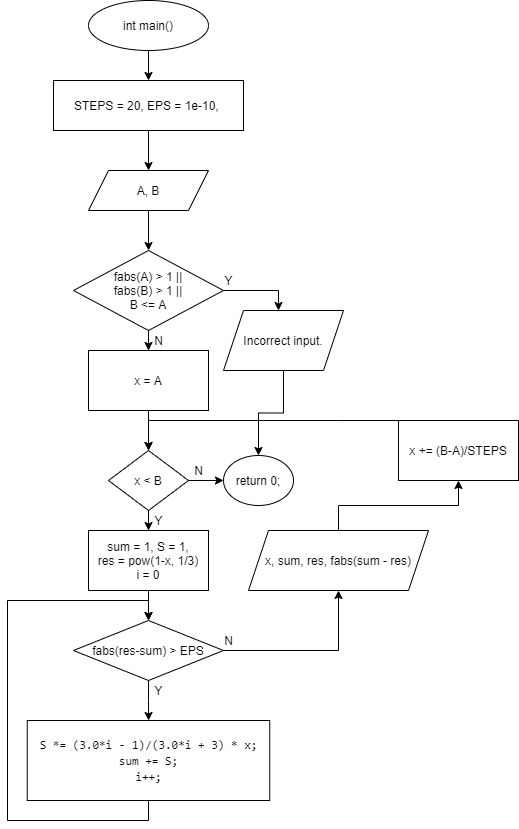

The diagram above was exported from draw.io. Its source (the exported page's mxGraphModel, read from the mxfile embedded in the PNG):
<mxGraphModel dx="868" dy="510" grid="1" gridSize="10" guides="1" tooltips="1" connect="1" arrows="1" fold="1" page="1" pageScale="1" pageWidth="1654" pageHeight="2336" math="0" shadow="0">
  <root>
    <mxCell id="0" />
    <mxCell id="1" parent="0" />
    <mxCell id="dfj_TQLhZvd4HPPK4ZAZ-3" style="edgeStyle=orthogonalEdgeStyle;rounded=0;orthogonalLoop=1;jettySize=auto;html=1;exitX=0.5;exitY=1;exitDx=0;exitDy=0;entryX=0.5;entryY=0;entryDx=0;entryDy=0;" edge="1" parent="1" source="dfj_TQLhZvd4HPPK4ZAZ-1" target="dfj_TQLhZvd4HPPK4ZAZ-2">
      <mxGeometry relative="1" as="geometry">
        <mxPoint x="230" y="120" as="targetPoint" />
      </mxGeometry>
    </mxCell>
    <mxCell id="dfj_TQLhZvd4HPPK4ZAZ-1" value="int main()" style="ellipse;whiteSpace=wrap;html=1;" vertex="1" parent="1">
      <mxGeometry x="170" y="20" width="120" height="50" as="geometry" />
    </mxCell>
    <mxCell id="dfj_TQLhZvd4HPPK4ZAZ-4" style="edgeStyle=orthogonalEdgeStyle;rounded=0;orthogonalLoop=1;jettySize=auto;html=1;exitX=0.5;exitY=1;exitDx=0;exitDy=0;" edge="1" parent="1" source="dfj_TQLhZvd4HPPK4ZAZ-2" target="dfj_TQLhZvd4HPPK4ZAZ-5">
      <mxGeometry relative="1" as="geometry">
        <mxPoint x="230" y="200" as="targetPoint" />
      </mxGeometry>
    </mxCell>
    <mxCell id="dfj_TQLhZvd4HPPK4ZAZ-2" value="STEPS = 20, EPS = 1e-10,&amp;nbsp;" style="rounded=0;whiteSpace=wrap;html=1;" vertex="1" parent="1">
      <mxGeometry x="135" y="100" width="190" height="50" as="geometry" />
    </mxCell>
    <mxCell id="dfj_TQLhZvd4HPPK4ZAZ-6" style="edgeStyle=orthogonalEdgeStyle;rounded=0;orthogonalLoop=1;jettySize=auto;html=1;exitX=0.5;exitY=1;exitDx=0;exitDy=0;" edge="1" parent="1" source="dfj_TQLhZvd4HPPK4ZAZ-5" target="dfj_TQLhZvd4HPPK4ZAZ-7">
      <mxGeometry relative="1" as="geometry">
        <mxPoint x="230" y="260" as="targetPoint" />
      </mxGeometry>
    </mxCell>
    <mxCell id="dfj_TQLhZvd4HPPK4ZAZ-5" value="A, B" style="shape=parallelogram;perimeter=parallelogramPerimeter;whiteSpace=wrap;html=1;fixedSize=1;" vertex="1" parent="1">
      <mxGeometry x="170" y="190" width="120" height="40" as="geometry" />
    </mxCell>
    <mxCell id="dfj_TQLhZvd4HPPK4ZAZ-9" style="edgeStyle=orthogonalEdgeStyle;rounded=0;orthogonalLoop=1;jettySize=auto;html=1;exitX=0.5;exitY=1;exitDx=0;exitDy=0;" edge="1" parent="1" source="dfj_TQLhZvd4HPPK4ZAZ-7" target="dfj_TQLhZvd4HPPK4ZAZ-10">
      <mxGeometry relative="1" as="geometry">
        <mxPoint x="230" y="380" as="targetPoint" />
      </mxGeometry>
    </mxCell>
    <mxCell id="dfj_TQLhZvd4HPPK4ZAZ-30" style="edgeStyle=orthogonalEdgeStyle;rounded=0;orthogonalLoop=1;jettySize=auto;html=1;exitX=1;exitY=0.5;exitDx=0;exitDy=0;" edge="1" parent="1" source="dfj_TQLhZvd4HPPK4ZAZ-7" target="dfj_TQLhZvd4HPPK4ZAZ-31">
      <mxGeometry relative="1" as="geometry">
        <mxPoint x="360" y="350" as="targetPoint" />
        <Array as="points">
          <mxPoint x="360" y="310" />
        </Array>
      </mxGeometry>
    </mxCell>
    <mxCell id="dfj_TQLhZvd4HPPK4ZAZ-7" value="fabs(A) &amp;gt; 1 ||&lt;br&gt;fabs(B) &amp;gt; 1 ||&lt;br&gt;B &amp;lt;= A" style="rhombus;whiteSpace=wrap;html=1;" vertex="1" parent="1">
      <mxGeometry x="155" y="270" width="150" height="80" as="geometry" />
    </mxCell>
    <mxCell id="dfj_TQLhZvd4HPPK4ZAZ-11" style="edgeStyle=orthogonalEdgeStyle;rounded=0;orthogonalLoop=1;jettySize=auto;html=1;exitX=0.5;exitY=1;exitDx=0;exitDy=0;" edge="1" parent="1" source="dfj_TQLhZvd4HPPK4ZAZ-10" target="dfj_TQLhZvd4HPPK4ZAZ-12">
      <mxGeometry relative="1" as="geometry">
        <mxPoint x="230" y="470" as="targetPoint" />
      </mxGeometry>
    </mxCell>
    <mxCell id="dfj_TQLhZvd4HPPK4ZAZ-10" value="x = A" style="rounded=0;whiteSpace=wrap;html=1;" vertex="1" parent="1">
      <mxGeometry x="170" y="370" width="120" height="60" as="geometry" />
    </mxCell>
    <mxCell id="dfj_TQLhZvd4HPPK4ZAZ-13" style="edgeStyle=orthogonalEdgeStyle;rounded=0;orthogonalLoop=1;jettySize=auto;html=1;exitX=0.5;exitY=1;exitDx=0;exitDy=0;" edge="1" parent="1" source="dfj_TQLhZvd4HPPK4ZAZ-12" target="dfj_TQLhZvd4HPPK4ZAZ-14">
      <mxGeometry relative="1" as="geometry">
        <mxPoint x="230" y="570" as="targetPoint" />
      </mxGeometry>
    </mxCell>
    <mxCell id="dfj_TQLhZvd4HPPK4ZAZ-27" style="edgeStyle=orthogonalEdgeStyle;rounded=0;orthogonalLoop=1;jettySize=auto;html=1;exitX=1;exitY=0.5;exitDx=0;exitDy=0;" edge="1" parent="1" source="dfj_TQLhZvd4HPPK4ZAZ-12" target="dfj_TQLhZvd4HPPK4ZAZ-28">
      <mxGeometry relative="1" as="geometry">
        <mxPoint x="300" y="500" as="targetPoint" />
      </mxGeometry>
    </mxCell>
    <mxCell id="dfj_TQLhZvd4HPPK4ZAZ-12" value="x &amp;lt; B" style="rhombus;whiteSpace=wrap;html=1;" vertex="1" parent="1">
      <mxGeometry x="190" y="470" width="80" height="60" as="geometry" />
    </mxCell>
    <mxCell id="dfj_TQLhZvd4HPPK4ZAZ-15" style="edgeStyle=orthogonalEdgeStyle;rounded=0;orthogonalLoop=1;jettySize=auto;html=1;exitX=0.5;exitY=1;exitDx=0;exitDy=0;" edge="1" parent="1" source="dfj_TQLhZvd4HPPK4ZAZ-14" target="dfj_TQLhZvd4HPPK4ZAZ-16">
      <mxGeometry relative="1" as="geometry">
        <mxPoint x="230" y="640" as="targetPoint" />
      </mxGeometry>
    </mxCell>
    <mxCell id="dfj_TQLhZvd4HPPK4ZAZ-14" value="sum = 1, S = 1,&lt;br&gt;res = pow(1-x, 1/3)&lt;br&gt;i = 0" style="rounded=0;whiteSpace=wrap;html=1;" vertex="1" parent="1">
      <mxGeometry x="170" y="550" width="120" height="60" as="geometry" />
    </mxCell>
    <mxCell id="dfj_TQLhZvd4HPPK4ZAZ-17" style="edgeStyle=orthogonalEdgeStyle;rounded=0;orthogonalLoop=1;jettySize=auto;html=1;exitX=0.5;exitY=1;exitDx=0;exitDy=0;" edge="1" parent="1" source="dfj_TQLhZvd4HPPK4ZAZ-16" target="dfj_TQLhZvd4HPPK4ZAZ-18">
      <mxGeometry relative="1" as="geometry">
        <mxPoint x="230" y="730" as="targetPoint" />
      </mxGeometry>
    </mxCell>
    <mxCell id="dfj_TQLhZvd4HPPK4ZAZ-23" style="edgeStyle=orthogonalEdgeStyle;rounded=0;orthogonalLoop=1;jettySize=auto;html=1;exitX=1;exitY=0.5;exitDx=0;exitDy=0;entryX=0.5;entryY=1;entryDx=0;entryDy=0;" edge="1" parent="1" source="dfj_TQLhZvd4HPPK4ZAZ-16" target="dfj_TQLhZvd4HPPK4ZAZ-22">
      <mxGeometry relative="1" as="geometry" />
    </mxCell>
    <mxCell id="dfj_TQLhZvd4HPPK4ZAZ-16" value="fabs(res-sum) &amp;gt; EPS" style="rhombus;whiteSpace=wrap;html=1;" vertex="1" parent="1">
      <mxGeometry x="155" y="640" width="150" height="60" as="geometry" />
    </mxCell>
    <mxCell id="dfj_TQLhZvd4HPPK4ZAZ-20" style="edgeStyle=orthogonalEdgeStyle;rounded=0;orthogonalLoop=1;jettySize=auto;html=1;exitX=0.5;exitY=1;exitDx=0;exitDy=0;entryX=0.5;entryY=0;entryDx=0;entryDy=0;" edge="1" parent="1" source="dfj_TQLhZvd4HPPK4ZAZ-18" target="dfj_TQLhZvd4HPPK4ZAZ-16">
      <mxGeometry relative="1" as="geometry">
        <Array as="points">
          <mxPoint x="230" y="840" />
          <mxPoint x="89" y="840" />
          <mxPoint x="89" y="620" />
          <mxPoint x="230" y="620" />
        </Array>
      </mxGeometry>
    </mxCell>
    <mxCell id="dfj_TQLhZvd4HPPK4ZAZ-18" value="&lt;div style=&quot;font-family: &amp;#34;consolas&amp;#34; , &amp;#34;courier new&amp;#34; , monospace ; line-height: 16px&quot;&gt;&lt;span style=&quot;background-color: rgb(255 , 255 , 255)&quot;&gt;S&amp;nbsp;*=&amp;nbsp;(3.0*i&amp;nbsp;-&amp;nbsp;1)/(3.0*i&amp;nbsp;+&amp;nbsp;3)&amp;nbsp;*&amp;nbsp;x;&lt;/span&gt;&lt;/div&gt;&lt;div style=&quot;font-family: &amp;#34;consolas&amp;#34; , &amp;#34;courier new&amp;#34; , monospace ; line-height: 16px&quot;&gt;&lt;div style=&quot;font-family: &amp;#34;consolas&amp;#34; , &amp;#34;courier new&amp;#34; , monospace ; line-height: 16px&quot;&gt;&lt;span style=&quot;background-color: rgb(255 , 255 , 255)&quot;&gt;sum&amp;nbsp;+=&amp;nbsp;S;&lt;/span&gt;&lt;/div&gt;&lt;div style=&quot;font-family: &amp;#34;consolas&amp;#34; , &amp;#34;courier new&amp;#34; , monospace ; line-height: 16px&quot;&gt;&lt;span style=&quot;background-color: rgb(255 , 255 , 255)&quot;&gt;i++;&lt;/span&gt;&lt;/div&gt;&lt;/div&gt;" style="rounded=0;whiteSpace=wrap;html=1;" vertex="1" parent="1">
      <mxGeometry x="108.75" y="740" width="242.5" height="80" as="geometry" />
    </mxCell>
    <mxCell id="dfj_TQLhZvd4HPPK4ZAZ-24" style="edgeStyle=orthogonalEdgeStyle;rounded=0;orthogonalLoop=1;jettySize=auto;html=1;exitX=0.5;exitY=0;exitDx=0;exitDy=0;" edge="1" parent="1" source="dfj_TQLhZvd4HPPK4ZAZ-22" target="dfj_TQLhZvd4HPPK4ZAZ-25">
      <mxGeometry relative="1" as="geometry">
        <mxPoint x="420" y="480" as="targetPoint" />
      </mxGeometry>
    </mxCell>
    <mxCell id="dfj_TQLhZvd4HPPK4ZAZ-22" value="x, sum, res, fabs(sum - res)" style="shape=parallelogram;perimeter=parallelogramPerimeter;whiteSpace=wrap;html=1;fixedSize=1;" vertex="1" parent="1">
      <mxGeometry x="330" y="550" width="180" height="60" as="geometry" />
    </mxCell>
    <mxCell id="dfj_TQLhZvd4HPPK4ZAZ-26" style="edgeStyle=orthogonalEdgeStyle;rounded=0;orthogonalLoop=1;jettySize=auto;html=1;exitX=0.5;exitY=0;exitDx=0;exitDy=0;entryX=0.5;entryY=0;entryDx=0;entryDy=0;" edge="1" parent="1" source="dfj_TQLhZvd4HPPK4ZAZ-25" target="dfj_TQLhZvd4HPPK4ZAZ-12">
      <mxGeometry relative="1" as="geometry">
        <Array as="points">
          <mxPoint x="420" y="440" />
          <mxPoint x="230" y="440" />
        </Array>
      </mxGeometry>
    </mxCell>
    <mxCell id="dfj_TQLhZvd4HPPK4ZAZ-25" value="x += (B-A)/STEPS" style="rounded=0;whiteSpace=wrap;html=1;" vertex="1" parent="1">
      <mxGeometry x="480" y="440" width="120" height="60" as="geometry" />
    </mxCell>
    <mxCell id="dfj_TQLhZvd4HPPK4ZAZ-28" value="return 0;" style="ellipse;whiteSpace=wrap;html=1;" vertex="1" parent="1">
      <mxGeometry x="305" y="475" width="70" height="50" as="geometry" />
    </mxCell>
    <mxCell id="dfj_TQLhZvd4HPPK4ZAZ-32" style="edgeStyle=orthogonalEdgeStyle;rounded=0;orthogonalLoop=1;jettySize=auto;html=1;exitX=0.5;exitY=1;exitDx=0;exitDy=0;" edge="1" parent="1" source="dfj_TQLhZvd4HPPK4ZAZ-31" target="dfj_TQLhZvd4HPPK4ZAZ-28">
      <mxGeometry relative="1" as="geometry" />
    </mxCell>
    <mxCell id="dfj_TQLhZvd4HPPK4ZAZ-31" value="Incorrect input." style="shape=parallelogram;perimeter=parallelogramPerimeter;whiteSpace=wrap;html=1;fixedSize=1;" vertex="1" parent="1">
      <mxGeometry x="305" y="330" width="120" height="60" as="geometry" />
    </mxCell>
    <mxCell id="dfj_TQLhZvd4HPPK4ZAZ-33" value="Y" style="text;html=1;align=center;verticalAlign=middle;resizable=0;points=[];autosize=1;strokeColor=none;fillColor=none;" vertex="1" parent="1">
      <mxGeometry x="300" y="290" width="20" height="20" as="geometry" />
    </mxCell>
    <mxCell id="dfj_TQLhZvd4HPPK4ZAZ-34" value="N" style="text;html=1;align=center;verticalAlign=middle;resizable=0;points=[];autosize=1;strokeColor=none;fillColor=none;" vertex="1" parent="1">
      <mxGeometry x="230" y="350" width="20" height="20" as="geometry" />
    </mxCell>
    <mxCell id="dfj_TQLhZvd4HPPK4ZAZ-35" value="N" style="text;html=1;align=center;verticalAlign=middle;resizable=0;points=[];autosize=1;strokeColor=none;fillColor=none;" vertex="1" parent="1">
      <mxGeometry x="270" y="480" width="20" height="20" as="geometry" />
    </mxCell>
    <mxCell id="dfj_TQLhZvd4HPPK4ZAZ-36" value="Y" style="text;html=1;align=center;verticalAlign=middle;resizable=0;points=[];autosize=1;strokeColor=none;fillColor=none;" vertex="1" parent="1">
      <mxGeometry x="230" y="530" width="20" height="20" as="geometry" />
    </mxCell>
    <mxCell id="dfj_TQLhZvd4HPPK4ZAZ-37" value="N" style="text;html=1;align=center;verticalAlign=middle;resizable=0;points=[];autosize=1;strokeColor=none;fillColor=none;" vertex="1" parent="1">
      <mxGeometry x="300" y="650" width="20" height="20" as="geometry" />
    </mxCell>
    <mxCell id="dfj_TQLhZvd4HPPK4ZAZ-38" value="Y" style="text;html=1;align=center;verticalAlign=middle;resizable=0;points=[];autosize=1;strokeColor=none;fillColor=none;" vertex="1" parent="1">
      <mxGeometry x="230" y="700" width="20" height="20" as="geometry" />
    </mxCell>
  </root>
</mxGraphModel>